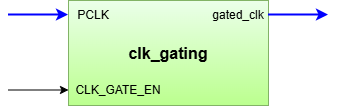

The diagram above was exported from draw.io. Its source (the exported page's mxGraphModel, read from the mxfile embedded in the PNG):
<mxGraphModel dx="1015" dy="562" grid="1" gridSize="10" guides="1" tooltips="1" connect="1" arrows="1" fold="1" page="1" pageScale="1" pageWidth="827" pageHeight="1169" math="0" shadow="0">
  <root>
    <mxCell id="0" />
    <mxCell id="1" parent="0" />
    <mxCell id="1N2Xq5ZWbxKlZa0_yOUd-1" parent="1" style="rounded=0;whiteSpace=wrap;html=1;fillColor=#EBFFEA;strokeColor=#82b366;gradientColor=#BBFF8E;" value="&lt;b style=&quot;&quot;&gt;&lt;font style=&quot;font-size: 16px;&quot;&gt;clk_gating&lt;/font&gt;&lt;/b&gt;" vertex="1">
      <mxGeometry height="105" width="200" x="240" y="80" as="geometry" />
    </mxCell>
    <mxCell id="1N2Xq5ZWbxKlZa0_yOUd-2" parent="1" style="text;html=1;whiteSpace=wrap;strokeColor=none;fillColor=none;align=center;verticalAlign=middle;rounded=0;" value="CLK_GATE_EN" vertex="1">
      <mxGeometry height="30" width="100" x="240" y="155" as="geometry" />
    </mxCell>
    <mxCell id="1N2Xq5ZWbxKlZa0_yOUd-3" parent="1" style="text;html=1;whiteSpace=wrap;strokeColor=none;fillColor=none;align=center;verticalAlign=middle;rounded=0;" value="PCLK" vertex="1">
      <mxGeometry height="30" width="50" x="240" y="80" as="geometry" />
    </mxCell>
    <mxCell id="1N2Xq5ZWbxKlZa0_yOUd-4" parent="1" style="text;html=1;whiteSpace=wrap;strokeColor=none;fillColor=none;align=center;verticalAlign=middle;rounded=0;" value="gated_clk" vertex="1">
      <mxGeometry height="30" width="60" x="380" y="80" as="geometry" />
    </mxCell>
    <mxCell id="YzI0F4rrPwasNrpmb4dL-1" edge="1" parent="1" style="endArrow=classic;html=1;rounded=0;defaultLabelBackgroundColor=gap;exitX=1;exitY=0.5;exitDx=0;exitDy=0;entryX=0;entryY=0.5;entryDx=0;entryDy=0;strokeWidth=2;strokeColor=#0000FF;" value="">
      <mxGeometry height="50" relative="1" width="50" as="geometry">
        <mxPoint x="180" y="94.5" as="sourcePoint" />
        <mxPoint x="240" y="94.5" as="targetPoint" />
      </mxGeometry>
    </mxCell>
    <mxCell id="YzI0F4rrPwasNrpmb4dL-2" edge="1" parent="1" style="endArrow=classic;html=1;rounded=0;defaultLabelBackgroundColor=gap;exitX=1;exitY=0.5;exitDx=0;exitDy=0;entryX=0;entryY=0.5;entryDx=0;entryDy=0;" value="">
      <mxGeometry height="50" relative="1" width="50" as="geometry">
        <mxPoint x="180" y="169.5" as="sourcePoint" />
        <mxPoint x="240" y="169.5" as="targetPoint" />
      </mxGeometry>
    </mxCell>
    <mxCell id="YzI0F4rrPwasNrpmb4dL-3" edge="1" parent="1" style="endArrow=classic;html=1;rounded=0;defaultLabelBackgroundColor=gap;exitX=1;exitY=0.5;exitDx=0;exitDy=0;entryX=0;entryY=0.5;entryDx=0;entryDy=0;strokeColor=#0000FF;strokeWidth=2;" value="">
      <mxGeometry height="50" relative="1" width="50" as="geometry">
        <mxPoint x="440" y="94.5" as="sourcePoint" />
        <mxPoint x="500" y="94.5" as="targetPoint" />
      </mxGeometry>
    </mxCell>
  </root>
</mxGraphModel>